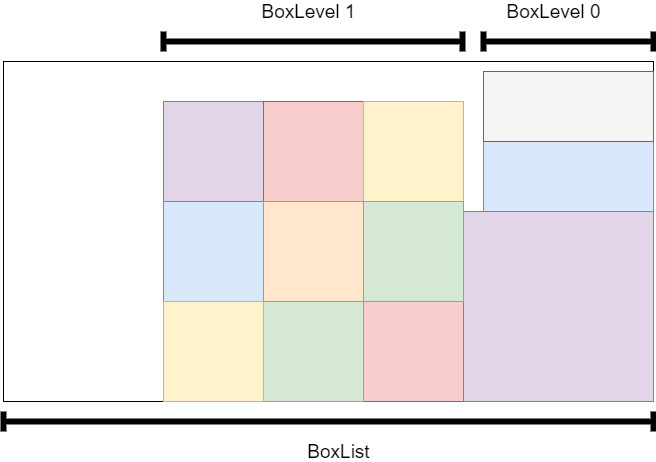

The diagram above was exported from draw.io. Its source (the exported page's mxGraphModel, read from the mxfile embedded in the PNG):
<mxGraphModel dx="1422" dy="822" grid="1" gridSize="10" guides="1" tooltips="1" connect="1" arrows="1" fold="1" page="1" pageScale="1" pageWidth="827" pageHeight="1169" math="0" shadow="0">
  <root>
    <mxCell id="0" />
    <mxCell id="1" parent="0" />
    <mxCell id="MBCyvekhB60D00CGZ4uW-1" value="" style="rounded=0;whiteSpace=wrap;html=1;" vertex="1" parent="1">
      <mxGeometry x="40" y="140" width="650" height="340" as="geometry" />
    </mxCell>
    <mxCell id="MBCyvekhB60D00CGZ4uW-2" value="" style="whiteSpace=wrap;html=1;aspect=fixed;fillColor=#f8cecc;strokeColor=#b85450;" vertex="1" parent="1">
      <mxGeometry x="400" y="380" width="100" height="100" as="geometry" />
    </mxCell>
    <mxCell id="MBCyvekhB60D00CGZ4uW-3" value="" style="whiteSpace=wrap;html=1;aspect=fixed;fillColor=#d5e8d4;strokeColor=#82b366;" vertex="1" parent="1">
      <mxGeometry x="300" y="380" width="100" height="100" as="geometry" />
    </mxCell>
    <mxCell id="MBCyvekhB60D00CGZ4uW-11" value="" style="whiteSpace=wrap;html=1;aspect=fixed;fillColor=#e1d5e7;strokeColor=#9673a6;" vertex="1" parent="1">
      <mxGeometry x="500" y="290" width="190" height="190" as="geometry" />
    </mxCell>
    <mxCell id="MBCyvekhB60D00CGZ4uW-12" value="" style="whiteSpace=wrap;html=1;aspect=fixed;fillColor=#dae8fc;strokeColor=#6c8ebf;" vertex="1" parent="1">
      <mxGeometry x="200" y="280" width="100" height="100" as="geometry" />
    </mxCell>
    <mxCell id="MBCyvekhB60D00CGZ4uW-13" value="" style="whiteSpace=wrap;html=1;aspect=fixed;fillColor=#e1d5e7;strokeColor=#9673a6;" vertex="1" parent="1">
      <mxGeometry x="200" y="180" width="100" height="100" as="geometry" />
    </mxCell>
    <mxCell id="MBCyvekhB60D00CGZ4uW-15" value="" style="whiteSpace=wrap;html=1;aspect=fixed;fillColor=#fff2cc;strokeColor=#d6b656;" vertex="1" parent="1">
      <mxGeometry x="200" y="380" width="100" height="100" as="geometry" />
    </mxCell>
    <mxCell id="MBCyvekhB60D00CGZ4uW-16" value="" style="rounded=0;whiteSpace=wrap;html=1;fillColor=#dae8fc;strokeColor=#6c8ebf;" vertex="1" parent="1">
      <mxGeometry x="520" y="220" width="170" height="70" as="geometry" />
    </mxCell>
    <mxCell id="MBCyvekhB60D00CGZ4uW-17" value="" style="rounded=0;whiteSpace=wrap;html=1;fillColor=#f5f5f5;strokeColor=#666666;fontColor=#333333;" vertex="1" parent="1">
      <mxGeometry x="520" y="150" width="170" height="70" as="geometry" />
    </mxCell>
    <mxCell id="MBCyvekhB60D00CGZ4uW-18" value="" style="whiteSpace=wrap;html=1;aspect=fixed;fillColor=#f8cecc;strokeColor=#b85450;" vertex="1" parent="1">
      <mxGeometry x="300" y="180" width="100" height="100" as="geometry" />
    </mxCell>
    <mxCell id="MBCyvekhB60D00CGZ4uW-19" value="" style="whiteSpace=wrap;html=1;aspect=fixed;fillColor=#fff2cc;strokeColor=#d6b656;" vertex="1" parent="1">
      <mxGeometry x="400" y="180" width="100" height="100" as="geometry" />
    </mxCell>
    <mxCell id="MBCyvekhB60D00CGZ4uW-20" value="" style="whiteSpace=wrap;html=1;aspect=fixed;fillColor=#d5e8d4;strokeColor=#82b366;" vertex="1" parent="1">
      <mxGeometry x="400" y="280" width="100" height="100" as="geometry" />
    </mxCell>
    <mxCell id="MBCyvekhB60D00CGZ4uW-21" value="" style="whiteSpace=wrap;html=1;aspect=fixed;fillColor=#ffe6cc;strokeColor=#d79b00;" vertex="1" parent="1">
      <mxGeometry x="300" y="280" width="100" height="100" as="geometry" />
    </mxCell>
    <mxCell id="MBCyvekhB60D00CGZ4uW-25" value="" style="shape=crossbar;whiteSpace=wrap;html=1;rounded=1;strokeWidth=6;" vertex="1" parent="1">
      <mxGeometry x="520" y="110" width="170" height="20" as="geometry" />
    </mxCell>
    <mxCell id="MBCyvekhB60D00CGZ4uW-26" value="" style="shape=crossbar;whiteSpace=wrap;html=1;rounded=1;strokeWidth=6;" vertex="1" parent="1">
      <mxGeometry x="200" y="110" width="299" height="20" as="geometry" />
    </mxCell>
    <mxCell id="MBCyvekhB60D00CGZ4uW-27" value="&lt;font style=&quot;font-size: 19px&quot;&gt;BoxLevel 0&lt;/font&gt;" style="text;html=1;align=center;verticalAlign=middle;resizable=0;points=[];autosize=1;" vertex="1" parent="1">
      <mxGeometry x="535" y="80" width="110" height="20" as="geometry" />
    </mxCell>
    <mxCell id="MBCyvekhB60D00CGZ4uW-28" value="&lt;font style=&quot;font-size: 19px&quot;&gt;BoxLevel 1&lt;/font&gt;" style="text;html=1;align=center;verticalAlign=middle;resizable=0;points=[];autosize=1;" vertex="1" parent="1">
      <mxGeometry x="290" y="80" width="110" height="20" as="geometry" />
    </mxCell>
    <mxCell id="MBCyvekhB60D00CGZ4uW-29" value="" style="shape=crossbar;whiteSpace=wrap;html=1;rounded=1;strokeWidth=6;" vertex="1" parent="1">
      <mxGeometry x="40" y="490" width="650" height="20" as="geometry" />
    </mxCell>
    <mxCell id="MBCyvekhB60D00CGZ4uW-30" value="&lt;font style=&quot;font-size: 19px&quot;&gt;BoxList&lt;/font&gt;" style="text;html=1;align=center;verticalAlign=middle;resizable=0;points=[];autosize=1;" vertex="1" parent="1">
      <mxGeometry x="335" y="520" width="80" height="20" as="geometry" />
    </mxCell>
  </root>
</mxGraphModel>